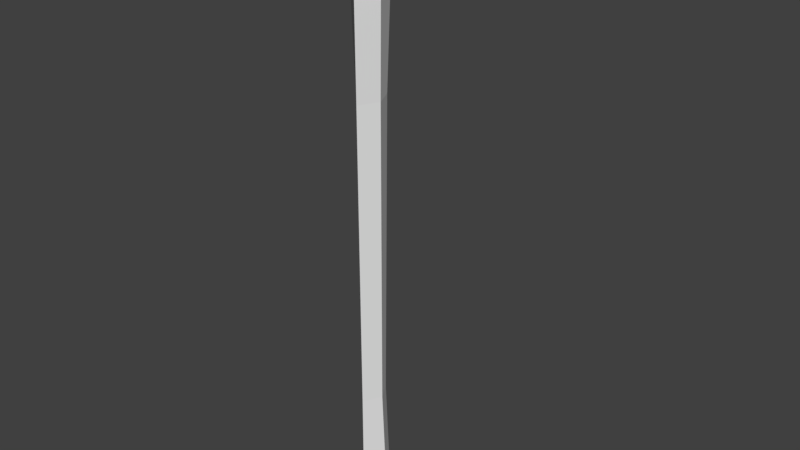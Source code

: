 # Source: axe-iron.blend  (saved by Blender 2.79.0; exported with 4.5.12 LTS)
import bpy
from mathutils import Matrix  # noqa: F401  (used for matrix-valued properties, if any)

bpy.ops.wm.read_factory_settings(use_empty=True)
scene = bpy.context.scene
scene.name = 'Scene'

# ---- collections
col_collection_1 = bpy.data.collections.new('Collection 1'); scene.collection.children.link(col_collection_1)

# ---- materials (node trees are filled in below, after node groups)
mat_none = bpy.data.materials.new('None')
mat_none.alpha_threshold = 0.0
mat_none.use_transparent_shadow = False
mat_none.specular_color = (0.8, 0.8, 0.8)
mat_none.roughness = 0.5
mat_none.specular_intensity = 1.0

# ---- material node trees

# ---- world
world_world = bpy.data.worlds.new('World'); scene.world = world_world
world_world.color = (0.05088, 0.05088, 0.05088)
world_world.use_sun_shadow = False
world_world.sun_shadow_jitter_overblur = 0.0
world_world.cycles.sampling_method = 'MANUAL'

# ---- meshes
me_cube_cube_001 = bpy.data.meshes.new('Cube_Cube.001')
me_cube_cube_001.from_pydata([(0.01569, 0.9346, 0.04673), (0.01536, 0.8998, 0.04661), (0.0, 0.03004, -0.04656), (0.0, 0.002671, -0.03036), (-0.003726, 0.9741, -0.1488), (-0.003671, 0.9407, -0.1572), (0.01917, 0.03004, -0.01158), (0.01812, 0.06343, -0.002142), (0.01421, 0.2235, 0.001092), (0.01566, 0.7014, 0.000646), (0.0, 0.06343, -0.0319), (0.0, 0.2235, -0.02382), (0.0, 0.7014, -0.03115), (0.014, 0.002671, -0.01095), (0.0, 0.002671, 0.008457), (0.003726, 0.9741, -0.1488), (0.003671, 0.9407, -0.1572), (0.0, 0.9411, -0.1672), (0.0, 0.9766, -0.1588), (0.022, 0.9695, -0.002481), (0.01441, 0.9642, 0.0449), (0.01472, 0.8561, 0.02286), (0.01354, 0.8702, 0.0446), (0.0, 0.8691, 0.04721), (0.0, 0.8561, 0.03235), (0.0, 0.9346, 0.0509), (0.0, 0.8998, 0.05098), (0.005234, 0.8593, -0.1115), (0.0, 0.8518, -0.1072), (0.0, 0.8233, -0.1476), (0.00356, 0.827, -0.1444), (0.01633, 0.8561, -0.000931), (0.02194, 0.865, -0.001318), (0.003615, 0.8767, -0.1557), (0.01381, 0.872, -0.04441), (0.0, 0.8561, -0.03926), (0.01446, 0.9695, -0.04883), (0.0, 0.9654, 0.04698), (0.0, 0.03004, 0.02771), (0.0, 0.7014, 0.03151), (0.0, 0.2235, 0.03021), (0.0, 0.06343, 0.03046), (0.0, 0.8192, -0.1544), (0.0, 0.8748, -0.1657), (-0.01633, 0.8561, -0.000931), (-0.02194, 0.865, -0.001318), (-0.01381, 0.872, -0.04441), (-0.01354, 0.8702, 0.0446), (-0.01536, 0.8998, 0.04661), (-0.01917, 0.03004, -0.01158), (-0.01812, 0.06343, -0.002142), (-0.01421, 0.2235, 0.001092), (-0.01566, 0.7014, 0.000646), (-0.014, 0.002671, -0.01095), (-0.005234, 0.8593, -0.1115), (-0.003615, 0.8767, -0.1557), (-0.00356, 0.827, -0.1444), (-0.01569, 0.9346, 0.04673), (-0.01441, 0.9642, 0.0449), (-0.022, 0.9695, -0.002481), (-0.01472, 0.8561, 0.02286), (-0.01446, 0.9695, -0.04883), (-0.006907, 0.8685, -0.06839), (0.0, 0.8616, -0.06677), (0.007229, 0.9682, -0.0714), (0.006907, 0.8685, -0.06839), (0.0, 0.9695, -0.04883), (-0.007229, 0.9682, -0.0714)], [], [(64, 65, 27, 30, 33, 16, 15), (14, 38, 49, 53), (3, 53, 49, 2), (40, 41, 7, 8), (38, 41, 50, 49), (12, 35, 31, 9), (51, 52, 12, 11), (3, 13, 14, 53), (7, 6, 2, 10), (15, 16, 17, 18), (21, 22, 23, 24), (1, 0, 25, 26), (67, 62, 46, 45, 59, 61), (27, 28, 29, 30), (31, 32, 22, 21), (48, 57, 58, 59, 45, 47), (46, 35, 44, 45), (22, 1, 26, 23), (32, 19, 20, 0, 1, 22), (0, 20, 37, 25), (33, 30, 42, 43), (67, 4, 5, 55, 56, 54, 62), (38, 14, 13, 6), (12, 9, 8, 11), (41, 38, 6, 7), (10, 50, 51, 11), (21, 24, 39, 9, 31), (2, 6, 13, 3), (8, 7, 10, 11), (52, 44, 35, 12), (49, 50, 10, 2), (50, 41, 40, 51), (9, 39, 40, 8), (47, 23, 26, 48), (44, 60, 47, 45), (52, 39, 24, 60, 44), (64, 36, 19, 32, 34, 65), (60, 24, 23, 47), (48, 26, 25, 57), (57, 25, 37, 58), (58, 37, 59), (20, 19, 37), (59, 37, 19), (56, 55, 43, 42), (67, 64, 15, 4), (28, 54, 56, 29), (16, 33, 43, 17), (4, 15, 18), (55, 5, 17, 43), (5, 4, 18, 17), (42, 30, 29), (29, 56, 42), (35, 46, 62, 63), (34, 35, 63, 65), (61, 66, 36, 64, 67), (19, 36, 66), (61, 59, 66), (59, 19, 66), (63, 62, 54, 28), (65, 63, 28, 27), (35, 34, 32, 31), (40, 39, 52, 51)])
_uv = me_cube_cube_001.uv_layers.new(name='UVMap')
_uv.uv.foreach_set('vector', [0.1563, 0.9629, 0.1563, 0.9629, 0.1563, 0.9629, 0.1563, 0.9629, 0.1563, 0.9629, 0.1563, 0.9629, 0.1563, 0.9629, 0.03617, 0.655, 0.03617, 0.655, 0.03617, 0.655, 0.03617, 0.655, 0.03617, 0.655, 0.03617, 0.655, 0.03617, 0.655, 0.03617, 0.655, 0.03617, 0.655, 0.03617, 0.655, 0.03617, 0.655, 0.03617, 0.655, 0.03617, 0.655, 0.03617, 0.655, 0.03617, 0.655, 0.03617, 0.655, 0.03617, 0.655, 0.03617, 0.655, 0.03617, 0.655, 0.03617, 0.655, 0.03617, 0.655, 0.03617, 0.655, 0.03617, 0.655, 0.03617, 0.655, 0.03617, 0.655, 0.03617, 0.655, 0.03617, 0.655, 0.03617, 0.655, 0.03617, 0.655, 0.03617, 0.655, 0.03617, 0.655, 0.03617, 0.655, 0.2835, 0.9691, 0.2835, 0.9691, 0.2835, 0.9691, 0.2835, 0.9691, 0.1563, 0.9629, 0.1563, 0.9629, 0.1563, 0.9629, 0.1563, 0.9629, 0.1563, 0.9629, 0.1563, 0.9629, 0.1563, 0.9629, 0.1563, 0.9629, 0.1563, 0.9629, 0.1563, 0.9629, 0.1563, 0.9629, 0.1563, 0.9629, 0.1563, 0.9629, 0.1563, 0.9629, 0.1563, 0.9629, 0.1563, 0.9629, 0.1563, 0.9629, 0.1563, 0.9629, 0.1563, 0.9629, 0.1563, 0.9629, 0.1563, 0.9629, 0.1563, 0.9629, 0.1563, 0.9629, 0.1563, 0.9629, 0.1563, 0.9629, 0.1563, 0.9629, 0.1563, 0.9629, 0.1563, 0.9629, 0.1563, 0.9629, 0.1563, 0.9629, 0.1563, 0.9629, 0.1563, 0.9629, 0.1563, 0.9629, 0.1563, 0.9629, 0.1563, 0.9629, 0.1563, 0.9629, 0.1563, 0.9629, 0.1563, 0.9629, 0.1563, 0.9629, 0.1563, 0.9629, 0.1563, 0.9629, 0.1563, 0.9629, 0.1563, 0.9629, 0.1563, 0.9629, 0.1563, 0.9629, 0.1563, 0.9629, 0.2835, 0.9691, 0.2835, 0.9691, 0.2835, 0.9691, 0.2835, 0.9691, 0.1563, 0.9629, 0.1563, 0.9629, 0.1563, 0.9629, 0.1563, 0.9629, 0.1563, 0.9629, 0.1563, 0.9629, 0.1563, 0.9629, 0.03617, 0.655, 0.03617, 0.655, 0.03617, 0.655, 0.03617, 0.655, 0.03617, 0.655, 0.03617, 0.655, 0.03617, 0.655, 0.03617, 0.655, 0.03617, 0.655, 0.03617, 0.655, 0.03617, 0.655, 0.03617, 0.655, 0.03617, 0.655, 0.03617, 0.655, 0.03617, 0.655, 0.03617, 0.655, 0.03617, 0.655, 0.03617, 0.655, 0.03617, 0.655, 0.03617, 0.655, 0.03617, 0.655, 0.03617, 0.655, 0.03617, 0.655, 0.03617, 0.655, 0.03617, 0.655, 0.03617, 0.655, 0.03617, 0.655, 0.03617, 0.655, 0.03617, 0.655, 0.03617, 0.655, 0.03617, 0.655, 0.03617, 0.655, 0.03617, 0.655, 0.03617, 0.655, 0.03617, 0.655, 0.03617, 0.655, 0.03617, 0.655, 0.03617, 0.655, 0.03617, 0.655, 0.03617, 0.655, 0.03617, 0.655, 0.03617, 0.655, 0.03617, 0.655, 0.03617, 0.655, 0.03617, 0.655, 0.1563, 0.9629, 0.1563, 0.9629, 0.1563, 0.9629, 0.1563, 0.9629, 0.1563, 0.9629, 0.1563, 0.9629, 0.1563, 0.9629, 0.1563, 0.9629, 0.03617, 0.655, 0.03617, 0.655, 0.03617, 0.655, 0.03617, 0.655, 0.03617, 0.655, 0.1563, 0.9629, 0.1563, 0.9629, 0.1563, 0.9629, 0.1563, 0.9629, 0.1563, 0.9629, 0.1563, 0.9629, 0.1563, 0.9629, 0.1563, 0.9629, 0.1563, 0.9629, 0.1563, 0.9629, 0.1563, 0.9629, 0.1563, 0.9629, 0.1563, 0.9629, 0.1563, 0.9629, 0.1563, 0.9629, 0.1563, 0.9629, 0.1563, 0.9629, 0.1563, 0.9629, 0.1563, 0.9629, 0.1563, 0.9629, 0.1563, 0.9629, 0.1563, 0.9629, 0.1563, 0.9629, 0.1563, 0.9629, 0.03307, 0.655, 0.03307, 0.655, 0.03307, 0.655, 0.2835, 0.9691, 0.2835, 0.9691, 0.2835, 0.9691, 0.2835, 0.9691, 0.1563, 0.9629, 0.1563, 0.9629, 0.1563, 0.9629, 0.1563, 0.9629, 0.1563, 0.9629, 0.1563, 0.9629, 0.1563, 0.9629, 0.1563, 0.9629, 0.2835, 0.9691, 0.2835, 0.9691, 0.2835, 0.9691, 0.2835, 0.9691, 0.2835, 0.9691, 0.2835, 0.9691, 0.2835, 0.9691, 0.2835, 0.9691, 0.2835, 0.9691, 0.2835, 0.9691, 0.2835, 0.9691, 0.2835, 0.9691, 0.2835, 0.9691, 0.2835, 0.9691, 0.2835, 0.9691, 0.2835, 0.9691, 0.2835, 0.9691, 0.2835, 0.9691, 0.2835, 0.9691, 0.2835, 0.9691, 0.2835, 0.9691, 0.1563, 0.9629, 0.1563, 0.9629, 0.1563, 0.9629, 0.1563, 0.9629, 0.1563, 0.9629, 0.1563, 0.9629, 0.1563, 0.9629, 0.1563, 0.9629, 0.1563, 0.9629, 0.1563, 0.9629, 0.1563, 0.9629, 0.1563, 0.9629, 0.1563, 0.9629, 0.1563, 0.9629, 0.1563, 0.9629, 0.1563, 0.9629, 0.1563, 0.9629, 0.1563, 0.9629, 0.1563, 0.9629, 0.03307, 0.655, 0.03307, 0.655, 0.03307, 0.655, 0.1563, 0.9629, 0.1563, 0.9629, 0.1563, 0.9629, 0.1563, 0.9629, 0.1563, 0.9629, 0.1563, 0.9629, 0.1563, 0.9629, 0.1563, 0.9629, 0.1563, 0.9629, 0.1563, 0.9629, 0.1563, 0.9629, 0.1563, 0.9629, 0.03617, 0.655, 0.03617, 0.655, 0.03617, 0.655, 0.03617, 0.655])
me_cube_cube_001.materials.append(mat_none)
me_cube_cube_001.use_remesh_preserve_volume = False
me_cube_cube_001.use_remesh_preserve_attributes = False
me_cube_cube_001.use_mirror_vertex_groups = False
me_cube_cube_001.update()
me_cube_cube_001.normals_split_custom_set([tuple(v) for v in zip(*[iter([0.9992, -0.002396, -0.03996, 0.9992, -0.002396, -0.03996, 0.9992, -0.004467, -0.03848, 0.9992, -0.002396, -0.03996, 0.9991, 0.001963, -0.04132, 0.9991, 0.002706, -0.04116, 0.9992, -0.002396, -0.03996, -0.8447, -0.2423, 0.4773, -0.8447, -0.2423, 0.4773, -0.8447, -0.2423, 0.4773, -0.8447, -0.2423, 0.4773, -0.83, -0.2341, -0.5062, -0.83, -0.2341, -0.5062, -0.83, -0.2341, -0.5062, -0.83, -0.2341, -0.5062, 0.8858, 0.006473, 0.464, 0.8858, 0.006473, 0.464, 0.8858, 0.006473, 0.464, 0.8858, 0.006473, 0.464, -0.8855, -0.06975, 0.4593, -0.8855, -0.06975, 0.4593, -0.8855, -0.06975, 0.4593, -0.8855, -0.06975, 0.4593, 0.9097, -0.01498, -0.415, 0.9097, -0.01498, -0.415, 0.9097, -0.01498, -0.415, 0.9097, -0.01498, -0.415, -0.8847, -0.005131, -0.4661, -0.8847, -0.005131, -0.4661, -0.8847, -0.005131, -0.4661, -0.8847, -0.005131, -0.4661, 0.0, -1.0, 0.0, 0.0, -1.0, 0.0, 0.0, -1.0, 0.0, 0.0, -1.0, 0.0, 0.8507, 0.1903, -0.49, 0.8507, 0.1903, -0.49, 0.8507, 0.1903, -0.49, 0.8507, 0.1903, -0.49, 0.9385, 0.08045, -0.3357, 0.9385, 0.08045, -0.3357, 0.9385, 0.08045, -0.3357, 0.9385, 0.08045, -0.3357, 0.278, -0.7673, 0.5779, 0.278, -0.7673, 0.5779, 0.278, -0.7673, 0.5779, 0.278, -0.7673, 0.5779, 0.2651, -0.001621, 0.9642, 0.2651, -0.001621, 0.9642, 0.2651, -0.001621, 0.9642, 0.2651, -0.001621, 0.9642, -0.9769, -0.01077, -0.2135, -0.9769, -0.01077, -0.2135, -0.9769, -0.01077, -0.2135, -0.9769, -0.01077, -0.2135, -0.9769, -0.01077, -0.2135, -0.9769, -0.01077, -0.2135, 0.7364, -0.5291, 0.4216, 0.7364, -0.5291, 0.4216, 0.7364, -0.5291, 0.4216, 0.7364, -0.5291, 0.4216, 0.9321, -0.3259, 0.1584, 0.9321, -0.3259, 0.1584, 0.9321, -0.3259, 0.1584, 0.9321, -0.3259, 0.1584, -0.9895, -0.003995, 0.1444, -0.9895, -0.003995, 0.1444, -0.9895, -0.003995, 0.1444, -0.9895, -0.003995, 0.1444, -0.9895, -0.003995, 0.1444, -0.9895, -0.003995, 0.1444, -0.7273, -0.6299, -0.2727, -0.7273, -0.6299, -0.2727, -0.7273, -0.6299, -0.2727, -0.7273, -0.6299, -0.2727, 0.2374, -0.09982, 0.9663, 0.2374, -0.09982, 0.9663, 0.2374, -0.09982, 0.9663, 0.2374, -0.09982, 0.9663, 0.9895, -0.003995, 0.1444, 0.9895, -0.003995, 0.1444, 0.9895, -0.003995, 0.1444, 0.9895, -0.003995, 0.1444, 0.9895, -0.003995, 0.1444, 0.9895, -0.003995, 0.1444, 0.206, 0.09704, 0.9737, 0.206, 0.09704, 0.9737, 0.206, 0.09704, 0.9737, 0.206, 0.09704, 0.9737, 0.9491, -0.0665, -0.308, 0.9491, -0.0665, -0.308, 0.9491, -0.0665, -0.308, 0.9491, -0.0665, -0.308, -0.9992, -0.001889, -0.0392, -0.9992, -0.002396, -0.03996, -0.9991, 0.002753, -0.04117, -0.9991, 0.001963, -0.04132, -0.9992, -0.002396, -0.03996, -0.9992, -0.004467, -0.03848, -0.9992, -0.002396, -0.03996, 0.8447, -0.2423, 0.4773, 0.8447, -0.2423, 0.4773, 0.8447, -0.2423, 0.4773, 0.8447, -0.2423, 0.4773, 0.8847, -0.005131, -0.4661, 0.8847, -0.005131, -0.4661, 0.8847, -0.005131, -0.4661, 0.8847, -0.005131, -0.4661, 0.8855, -0.06975, 0.4593, 0.8855, -0.06975, 0.4593, 0.8855, -0.06975, 0.4593, 0.8855, -0.06975, 0.4593, -0.8604, 0.02847, -0.5088, -0.8604, 0.02847, -0.5088, -0.8604, 0.02847, -0.5088, -0.8604, 0.02847, -0.5088, 0.8944, -0.03108, 0.4461, 0.8944, -0.03108, 0.4461, 0.8944, -0.03108, 0.4461, 0.8944, -0.03108, 0.4461, 0.8944, -0.03108, 0.4461, 0.83, -0.2341, -0.5062, 0.83, -0.2341, -0.5062, 0.83, -0.2341, -0.5062, 0.83, -0.2341, -0.5062, 0.8604, 0.02847, -0.5088, 0.8604, 0.02847, -0.5088, 0.8604, 0.02847, -0.5088, 0.8604, 0.02847, -0.5088, -0.9097, -0.01498, -0.415, -0.9097, -0.01498, -0.415, -0.9097, -0.01498, -0.415, -0.9097, -0.01498, -0.415, -0.8507, 0.1903, -0.49, -0.8507, 0.1903, -0.49, -0.8507, 0.1903, -0.49, -0.8507, 0.1903, -0.49, -0.8858, 0.006473, 0.464, -0.8858, 0.006473, 0.464, -0.8858, 0.006473, 0.464, -0.8858, 0.006473, 0.464, 0.8951, -0.001754, 0.4458, 0.8951, -0.001754, 0.4458, 0.8951, -0.001754, 0.4458, 0.8951, -0.001754, 0.4458, -0.2374, -0.09982, 0.9663, -0.2374, -0.09982, 0.9663, -0.2374, -0.09982, 0.9663, -0.2374, -0.09982, 0.9663, -0.9321, -0.3259, 0.1584, -0.9321, -0.3259, 0.1584, -0.9321, -0.3259, 0.1584, -0.9321, -0.3259, 0.1584, -0.8944, -0.03108, 0.4461, -0.8944, -0.03108, 0.4461, -0.8944, -0.03108, 0.4461, -0.8944, -0.03108, 0.4461, -0.8944, -0.03108, 0.4461, 0.9769, -0.01077, -0.2135, 0.9769, -0.01077, -0.2135, 0.9769, -0.01077, -0.2135, 0.9769, -0.01077, -0.2135, 0.9769, -0.01077, -0.2135, 0.9769, -0.01077, -0.2135, -0.278, -0.7673, 0.5779, -0.278, -0.7673, 0.5779, -0.278, -0.7673, 0.5779, -0.278, -0.7673, 0.5779, -0.2651, -0.001621, 0.9642, -0.2651, -0.001621, 0.9642, -0.2651, -0.001621, 0.9642, -0.2651, -0.001621, 0.9642, -0.206, 0.09704, 0.9737, -0.206, 0.09704, 0.9737, -0.206, 0.09704, 0.9737, -0.206, 0.09704, 0.9737, -0.0948, 0.9877, 0.1241, -0.0948, 0.9877, 0.1241, -0.0948, 0.9877, 0.1241, 0.0948, 0.9877, 0.1241, 0.0948, 0.9877, 0.1241, 0.0948, 0.9877, 0.1241, 0.0, 0.9966, 0.08269, 0.0, 0.9966, 0.08269, 0.0, 0.9966, 0.08269, -0.9491, -0.0665, -0.308, -0.9491, -0.0665, -0.308, -0.9491, -0.0665, -0.308, -0.9491, -0.0665, -0.308, 0.0, 0.9971, 0.07598, 0.0, 0.9971, 0.07598, 0.0, 0.9971, 0.07598, 0.0, 0.9971, 0.07598, -0.7364, -0.5291, 0.4216, -0.7364, -0.5291, 0.4216, -0.7364, -0.5291, 0.4216, -0.7364, -0.5291, 0.4216, 0.9398, -0.008134, -0.3417, 0.9398, -0.008134, -0.3417, 0.9398, -0.008134, -0.3417, 0.9398, -0.008134, -0.3417, 0.0, 0.9715, 0.2371, 0.0, 0.9715, 0.2371, 0.0, 0.9715, 0.2371, -0.9398, -0.008134, -0.3417, -0.9398, -0.008134, -0.3417, -0.9398, -0.008134, -0.3417, -0.9398, -0.008134, -0.3417, -0.9385, 0.08045, -0.3357, -0.9385, 0.08045, -0.3357, -0.9385, 0.08045, -0.3357, -0.9385, 0.08045, -0.3357, 0.4199, -0.7815, 0.4615, 0.4199, -0.7815, 0.4615, 0.4199, -0.7815, 0.4615, -0.4199, -0.7815, 0.4615, -0.4199, -0.7815, 0.4615, -0.4199, -0.7815, 0.4615, -0.7165, -0.6867, -0.1231, -0.7165, -0.6867, -0.1231, -0.7165, -0.6867, -0.1231, -0.7165, -0.6867, -0.1231, 0.7165, -0.6867, -0.1231, 0.7165, -0.6867, -0.1231, 0.7165, -0.6867, -0.1231, 0.7165, -0.6867, -0.1231, 0.0, 0.9985, -0.05454, 0.0, 0.9985, -0.05454, 0.0, 0.9985, -0.05454, 0.0, 0.9985, -0.05454, 0.0, 0.9985, -0.05454, 0.0, 1.0, -6.116e-05, 0.0, 1.0, -6.116e-05, 0.0, 1.0, -6.116e-05, 0.0, 1.0, -6.116e-05, 0.0, 1.0, -6.116e-05, 0.0, 1.0, -6.116e-05, 0.0, 1.0, -6.942e-05, 0.0, 1.0, -6.942e-05, 0.0, 1.0, -6.942e-05, -0.7841, -0.6083, 0.123, -0.7841, -0.6083, 0.123, -0.7841, -0.6083, 0.123, -0.7841, -0.6083, 0.123, 0.7841, -0.6083, 0.123, 0.7841, -0.6083, 0.123, 0.7841, -0.6083, 0.123, 0.7841, -0.6083, 0.123, 0.7273, -0.6299, -0.2727, 0.7273, -0.6299, -0.2727, 0.7273, -0.6299, -0.2727, 0.7273, -0.6299, -0.2727, -0.8951, -0.001754, 0.4458, -0.8951, -0.001754, 0.4458, -0.8951, -0.001754, 0.4458, -0.8951, -0.001754, 0.4458])] * 3)])

# ---- objects
ob_cube_cube_001 = bpy.data.objects.new('Cube_Cube.001', me_cube_cube_001)

# ---- transforms, parenting, visibility, modifiers, constraints
ob_cube_cube_001.location = (0.0, 0.0, 0.0)
ob_cube_cube_001.rotation_euler = (1.571, -0.0, 0.0)
ob_cube_cube_001.lineart.crease_threshold = 0.0

# ---- collection membership
col_collection_1.objects.link(ob_cube_cube_001)

# ---- scene / render settings (as saved in the file)
scene.frame_start = 1; scene.frame_end = 250; scene.frame_set(1)
scene.render.engine = 'BLENDER_EEVEE_NEXT'
scene.render.resolution_percentage = 50
scene.render.dither_intensity = 0.0
scene.cycles.use_denoising = False
scene.cycles.samples = 128
scene.cycles.sampling_pattern = 'TABULATED_SOBOL'
scene.cycles.use_adaptive_sampling = False
scene.cycles.use_light_tree = False
scene.cycles.blur_glossy = 0.0
scene.cycles.sample_clamp_indirect = 0.0
scene.view_settings.view_transform = 'Standard'
bpy.context.view_layer.update()

# ---- added for rendering (the .blend has no active camera and no usable light): camera, sun
cam_auto = bpy.data.cameras.new('AutoCamera')
cam_auto.lens = 50.0
cam_auto.sensor_width = 36.0
cam_auto.clip_end = 1000.0
ob_auto_camera = bpy.data.objects.new('AutoCamera', cam_auto)
scene.collection.objects.link(ob_auto_camera)
ob_auto_camera.location = (0.924295, -1.05106, 1.22905)
ob_auto_camera.rotation_euler = (1.09748, -7.21219e-08, 0.694738)
scene.camera = ob_auto_camera
light_auto_sun = bpy.data.lights.new('AutoSun', 'SUN')
light_auto_sun.energy = 3.0
light_auto_sun.angle = 0.0523599
ob_auto_sun = bpy.data.objects.new('AutoSun', light_auto_sun)
scene.collection.objects.link(ob_auto_sun)
ob_auto_sun.rotation_euler = (0.872665, 0.174533, 0.523599)
bpy.context.view_layer.update()
